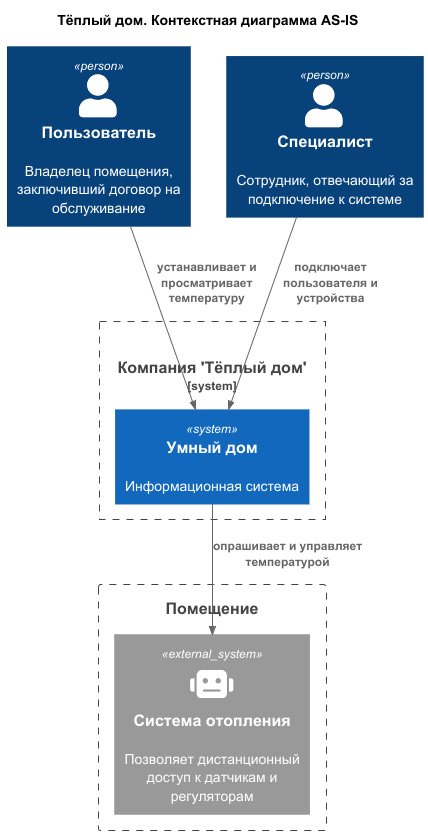

The diagram above was rendered by PlantUML. Its source (embedded in the PNG):
@startuml

!include ../templates/C4.puml
!include ../templates/C4_Context.puml
!include ../templates/C4_Component.puml
!include ../templates/C4_Container.puml

Title "Тёплый дом. Контекстная диаграмма AS-IS"

System_Boundary(bounds, "Компания 'Тёплый дом'") {
    System(warmhouse, "Умный дом", "Информационная система")
}
Boundary(house, "Помещение") {
    System_Ext(heating, "Система отопления", "Позволяет дистанционный доступ к датчикам и регуляторам", $sprite=robot)
}
Person(user, "Пользователь", "Владелец помещения, заключивший договор на обслуживание")
Person(specialist, "Специалист", "Сотрудник, отвечающий за подключение к системе")
Rel(user, warmhouse, "устанавливает и просматривает температуру")
Rel(specialist, warmhouse, "подключает пользователя и устройства")
Rel(warmhouse, heating, "опрашивает и управляет температурой")

@enduml